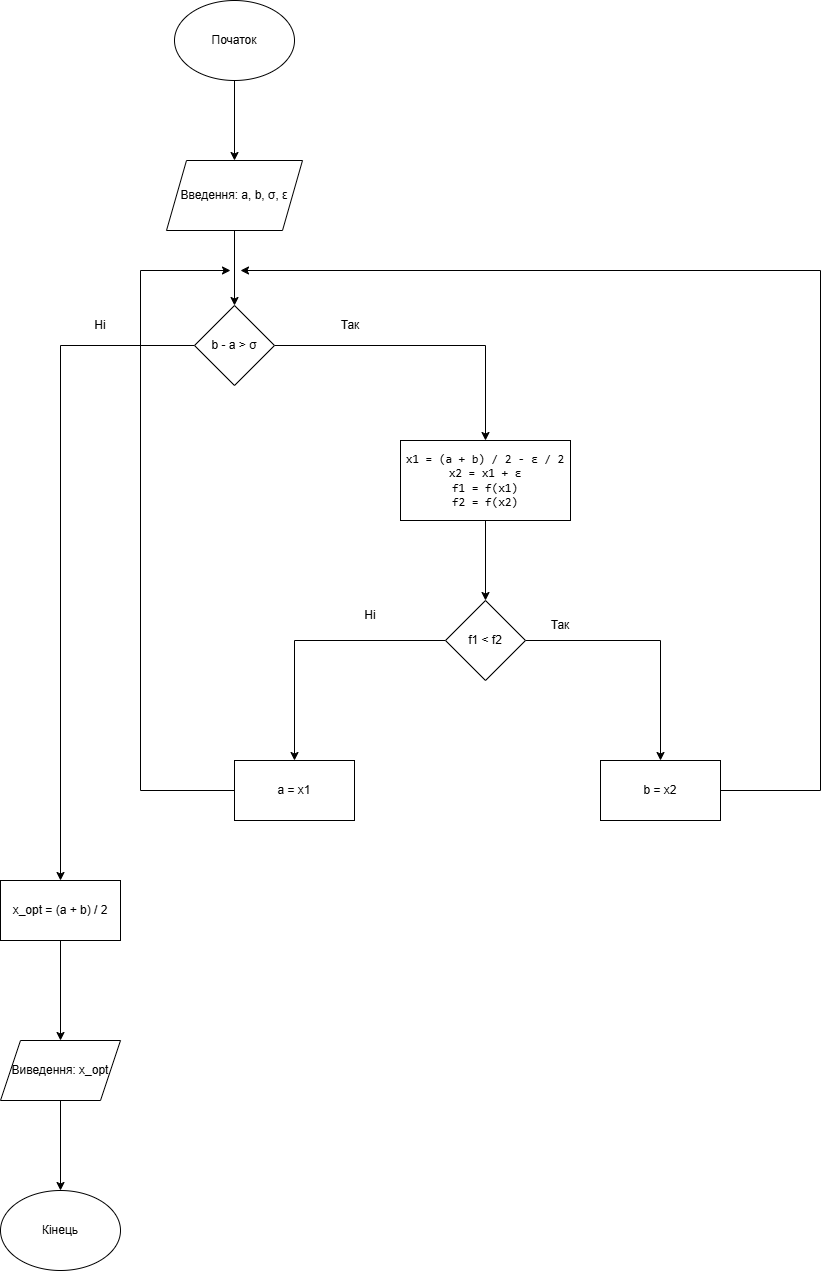

The diagram above was exported from draw.io. Its source (the exported page's mxGraphModel, read from the mxfile embedded in the PNG):
<mxGraphModel dx="1436" dy="851" grid="1" gridSize="10" guides="1" tooltips="1" connect="1" arrows="1" fold="1" page="1" pageScale="1" pageWidth="827" pageHeight="1169" math="0" shadow="0">
  <root>
    <mxCell id="0" />
    <mxCell id="1" parent="0" />
    <mxCell id="HWcYyQrC_xVUY0xlavfj-3" edge="1" parent="1" source="HWcYyQrC_xVUY0xlavfj-1" style="edgeStyle=orthogonalEdgeStyle;rounded=0;orthogonalLoop=1;jettySize=auto;html=1;" target="HWcYyQrC_xVUY0xlavfj-2" value="">
      <mxGeometry relative="1" as="geometry" />
    </mxCell>
    <mxCell id="HWcYyQrC_xVUY0xlavfj-1" parent="1" style="ellipse;whiteSpace=wrap;html=1;" value="Початок" vertex="1">
      <mxGeometry height="80" width="120" x="354" y="40" as="geometry" />
    </mxCell>
    <mxCell id="HWcYyQrC_xVUY0xlavfj-5" edge="1" parent="1" source="HWcYyQrC_xVUY0xlavfj-2" style="edgeStyle=orthogonalEdgeStyle;rounded=0;orthogonalLoop=1;jettySize=auto;html=1;" target="HWcYyQrC_xVUY0xlavfj-4" value="">
      <mxGeometry relative="1" as="geometry" />
    </mxCell>
    <mxCell id="HWcYyQrC_xVUY0xlavfj-2" parent="1" style="shape=parallelogram;perimeter=parallelogramPerimeter;whiteSpace=wrap;html=1;fixedSize=1;" value="Введення: a, b, σ, ε" vertex="1">
      <mxGeometry height="70" width="136" x="346" y="200" as="geometry" />
    </mxCell>
    <mxCell id="HWcYyQrC_xVUY0xlavfj-7" edge="1" parent="1" source="HWcYyQrC_xVUY0xlavfj-4" style="edgeStyle=orthogonalEdgeStyle;rounded=0;orthogonalLoop=1;jettySize=auto;html=1;" target="HWcYyQrC_xVUY0xlavfj-6" value="">
      <mxGeometry relative="1" as="geometry" />
    </mxCell>
    <mxCell id="HWcYyQrC_xVUY0xlavfj-20" edge="1" parent="1" source="HWcYyQrC_xVUY0xlavfj-4" style="edgeStyle=orthogonalEdgeStyle;rounded=0;orthogonalLoop=1;jettySize=auto;html=1;" target="HWcYyQrC_xVUY0xlavfj-19" value="">
      <mxGeometry relative="1" as="geometry" />
    </mxCell>
    <mxCell id="HWcYyQrC_xVUY0xlavfj-4" parent="1" style="rhombus;whiteSpace=wrap;html=1;" value="b - a &amp;gt; σ" vertex="1">
      <mxGeometry height="80" width="80" x="374" y="345" as="geometry" />
    </mxCell>
    <mxCell id="HWcYyQrC_xVUY0xlavfj-10" edge="1" parent="1" source="HWcYyQrC_xVUY0xlavfj-6" style="edgeStyle=orthogonalEdgeStyle;rounded=0;orthogonalLoop=1;jettySize=auto;html=1;" target="HWcYyQrC_xVUY0xlavfj-9" value="">
      <mxGeometry relative="1" as="geometry" />
    </mxCell>
    <mxCell id="HWcYyQrC_xVUY0xlavfj-6" parent="1" style="whiteSpace=wrap;html=1;" value="&lt;code data-path-to-node=&quot;4,3,0&quot; data-index-in-node=&quot;46&quot;&gt;x1 = (a + b) / 2 - ε / 2&lt;/code&gt;&lt;br/&gt;&lt;code data-path-to-node=&quot;4,3,0&quot; data-index-in-node=&quot;71&quot;&gt;x2 = x1 + ε&lt;/code&gt;&lt;br/&gt;&lt;code data-path-to-node=&quot;4,3,0&quot; data-index-in-node=&quot;83&quot;&gt;f1 = f(x1)&lt;/code&gt;&lt;br/&gt;&lt;code data-path-to-node=&quot;4,3,0&quot; data-index-in-node=&quot;94&quot;&gt;f2 = f(x2)&lt;/code&gt;" vertex="1">
      <mxGeometry height="80" width="170" x="580" y="480" as="geometry" />
    </mxCell>
    <mxCell id="HWcYyQrC_xVUY0xlavfj-8" parent="1" style="text;html=1;whiteSpace=wrap;strokeColor=none;fillColor=none;align=center;verticalAlign=middle;rounded=0;" value="Так" vertex="1">
      <mxGeometry height="30" width="60" x="500" y="350" as="geometry" />
    </mxCell>
    <mxCell id="HWcYyQrC_xVUY0xlavfj-12" edge="1" parent="1" source="HWcYyQrC_xVUY0xlavfj-9" style="edgeStyle=orthogonalEdgeStyle;rounded=0;orthogonalLoop=1;jettySize=auto;html=1;" target="HWcYyQrC_xVUY0xlavfj-11" value="">
      <mxGeometry relative="1" as="geometry" />
    </mxCell>
    <mxCell id="HWcYyQrC_xVUY0xlavfj-15" edge="1" parent="1" source="HWcYyQrC_xVUY0xlavfj-9" style="edgeStyle=orthogonalEdgeStyle;rounded=0;orthogonalLoop=1;jettySize=auto;html=1;" target="HWcYyQrC_xVUY0xlavfj-14" value="">
      <mxGeometry relative="1" as="geometry" />
    </mxCell>
    <mxCell id="HWcYyQrC_xVUY0xlavfj-9" parent="1" style="rhombus;whiteSpace=wrap;html=1;" value="f1 &amp;lt; f2" vertex="1">
      <mxGeometry height="80" width="80" x="625" y="640" as="geometry" />
    </mxCell>
    <mxCell id="HWcYyQrC_xVUY0xlavfj-11" parent="1" style="whiteSpace=wrap;html=1;" value="b = x2" vertex="1">
      <mxGeometry height="60" width="120" x="780" y="800" as="geometry" />
    </mxCell>
    <mxCell id="HWcYyQrC_xVUY0xlavfj-13" parent="1" style="text;html=1;whiteSpace=wrap;strokeColor=none;fillColor=none;align=center;verticalAlign=middle;rounded=0;" value="Так" vertex="1">
      <mxGeometry height="30" width="60" x="710" y="650" as="geometry" />
    </mxCell>
    <mxCell id="HWcYyQrC_xVUY0xlavfj-14" parent="1" style="whiteSpace=wrap;html=1;" value="a = x1" vertex="1">
      <mxGeometry height="60" width="120" x="414" y="800" as="geometry" />
    </mxCell>
    <mxCell id="HWcYyQrC_xVUY0xlavfj-16" parent="1" style="text;html=1;whiteSpace=wrap;strokeColor=none;fillColor=none;align=center;verticalAlign=middle;rounded=0;" value="Ні" vertex="1">
      <mxGeometry height="30" width="60" x="520" y="640" as="geometry" />
    </mxCell>
    <mxCell id="HWcYyQrC_xVUY0xlavfj-17" edge="1" parent="1" style="endArrow=classic;html=1;rounded=0;" value="">
      <mxGeometry height="50" relative="1" width="50" as="geometry">
        <Array as="points">
          <mxPoint x="320" y="830" />
          <mxPoint x="320" y="310" />
        </Array>
        <mxPoint x="414" y="830" as="sourcePoint" />
        <mxPoint x="410" y="310" as="targetPoint" />
      </mxGeometry>
    </mxCell>
    <mxCell id="HWcYyQrC_xVUY0xlavfj-18" edge="1" parent="1" style="endArrow=classic;html=1;rounded=0;" value="">
      <mxGeometry height="50" relative="1" width="50" as="geometry">
        <Array as="points">
          <mxPoint x="1000" y="830" />
          <mxPoint x="1000" y="310" />
        </Array>
        <mxPoint x="900" y="830" as="sourcePoint" />
        <mxPoint x="420" y="310" as="targetPoint" />
      </mxGeometry>
    </mxCell>
    <mxCell id="HWcYyQrC_xVUY0xlavfj-25" edge="1" parent="1" source="HWcYyQrC_xVUY0xlavfj-19" style="edgeStyle=orthogonalEdgeStyle;rounded=0;orthogonalLoop=1;jettySize=auto;html=1;" target="HWcYyQrC_xVUY0xlavfj-22" value="">
      <mxGeometry relative="1" as="geometry" />
    </mxCell>
    <mxCell id="HWcYyQrC_xVUY0xlavfj-19" parent="1" style="whiteSpace=wrap;html=1;" value="x_opt = (a + b) / 2" vertex="1">
      <mxGeometry height="60" width="120" x="180" y="920" as="geometry" />
    </mxCell>
    <mxCell id="HWcYyQrC_xVUY0xlavfj-21" parent="1" style="text;html=1;whiteSpace=wrap;strokeColor=none;fillColor=none;align=center;verticalAlign=middle;rounded=0;" value="Ні" vertex="1">
      <mxGeometry height="30" width="60" x="250" y="350" as="geometry" />
    </mxCell>
    <mxCell id="HWcYyQrC_xVUY0xlavfj-24" edge="1" parent="1" source="HWcYyQrC_xVUY0xlavfj-22" style="edgeStyle=orthogonalEdgeStyle;rounded=0;orthogonalLoop=1;jettySize=auto;html=1;" target="HWcYyQrC_xVUY0xlavfj-23" value="">
      <mxGeometry relative="1" as="geometry" />
    </mxCell>
    <mxCell id="HWcYyQrC_xVUY0xlavfj-22" parent="1" style="shape=parallelogram;perimeter=parallelogramPerimeter;whiteSpace=wrap;html=1;fixedSize=1;" value="Виведення: x_opt" vertex="1">
      <mxGeometry height="60" width="120" x="180" y="1080" as="geometry" />
    </mxCell>
    <mxCell id="HWcYyQrC_xVUY0xlavfj-23" parent="1" style="ellipse;whiteSpace=wrap;html=1;" value="Кінець" vertex="1">
      <mxGeometry height="80" width="120" x="180" y="1230" as="geometry" />
    </mxCell>
  </root>
</mxGraphModel>